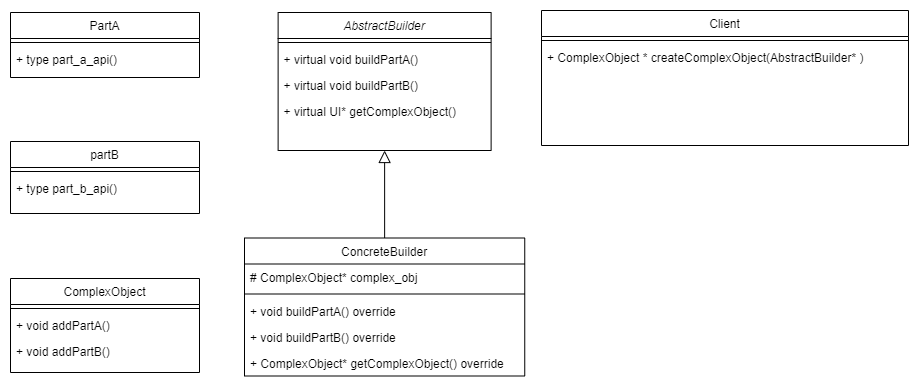

The diagram above was exported from draw.io. Its source (the exported page's mxGraphModel, read from the mxfile embedded in the PNG):
<mxGraphModel dx="1965" dy="654" grid="0" gridSize="10" guides="1" tooltips="1" connect="1" arrows="1" fold="1" page="0" pageScale="1" pageWidth="827" pageHeight="1169" math="0" shadow="0">
  <root>
    <mxCell id="WIyWlLk6GJQsqaUBKTNV-0" />
    <mxCell id="WIyWlLk6GJQsqaUBKTNV-1" parent="WIyWlLk6GJQsqaUBKTNV-0" />
    <mxCell id="zkfFHV4jXpPFQw0GAbJ--0" value="AbstractBuilder" style="swimlane;fontStyle=2;align=center;verticalAlign=top;childLayout=stackLayout;horizontal=1;startSize=26;horizontalStack=0;resizeParent=1;resizeLast=0;collapsible=1;marginBottom=0;rounded=0;shadow=0;strokeWidth=1;" parent="WIyWlLk6GJQsqaUBKTNV-1" vertex="1">
      <mxGeometry x="234.62" y="122" width="213" height="138" as="geometry">
        <mxRectangle x="230" y="140" width="160" height="26" as="alternateBounds" />
      </mxGeometry>
    </mxCell>
    <mxCell id="zkfFHV4jXpPFQw0GAbJ--4" value="" style="line;html=1;strokeWidth=1;align=left;verticalAlign=middle;spacingTop=-1;spacingLeft=3;spacingRight=3;rotatable=0;labelPosition=right;points=[];portConstraint=eastwest;" parent="zkfFHV4jXpPFQw0GAbJ--0" vertex="1">
      <mxGeometry y="26" width="213" height="8" as="geometry" />
    </mxCell>
    <mxCell id="zkfFHV4jXpPFQw0GAbJ--5" value="+ virtual void buildPartA()" style="text;align=left;verticalAlign=top;spacingLeft=4;spacingRight=4;overflow=hidden;rotatable=0;points=[[0,0.5],[1,0.5]];portConstraint=eastwest;" parent="zkfFHV4jXpPFQw0GAbJ--0" vertex="1">
      <mxGeometry y="34" width="213" height="26" as="geometry" />
    </mxCell>
    <mxCell id="BPziWx1KNKJ0Vfv9lyN_-0" value="+ virtual void buildPartB()" style="text;align=left;verticalAlign=top;spacingLeft=4;spacingRight=4;overflow=hidden;rotatable=0;points=[[0,0.5],[1,0.5]];portConstraint=eastwest;" vertex="1" parent="zkfFHV4jXpPFQw0GAbJ--0">
      <mxGeometry y="60" width="213" height="26" as="geometry" />
    </mxCell>
    <mxCell id="BPziWx1KNKJ0Vfv9lyN_-1" value="+ virtual UI* getComplexObject()" style="text;align=left;verticalAlign=top;spacingLeft=4;spacingRight=4;overflow=hidden;rotatable=0;points=[[0,0.5],[1,0.5]];portConstraint=eastwest;" vertex="1" parent="zkfFHV4jXpPFQw0GAbJ--0">
      <mxGeometry y="86" width="213" height="26" as="geometry" />
    </mxCell>
    <mxCell id="zkfFHV4jXpPFQw0GAbJ--6" value="ConcreteBuilder" style="swimlane;fontStyle=0;align=center;verticalAlign=top;childLayout=stackLayout;horizontal=1;startSize=26;horizontalStack=0;resizeParent=1;resizeLast=0;collapsible=1;marginBottom=0;rounded=0;shadow=0;strokeWidth=1;" parent="WIyWlLk6GJQsqaUBKTNV-1" vertex="1">
      <mxGeometry x="201" y="347.5" width="280.25" height="138" as="geometry">
        <mxRectangle x="130" y="380" width="160" height="26" as="alternateBounds" />
      </mxGeometry>
    </mxCell>
    <mxCell id="zkfFHV4jXpPFQw0GAbJ--7" value="# ComplexObject* complex_obj " style="text;align=left;verticalAlign=top;spacingLeft=4;spacingRight=4;overflow=hidden;rotatable=0;points=[[0,0.5],[1,0.5]];portConstraint=eastwest;" parent="zkfFHV4jXpPFQw0GAbJ--6" vertex="1">
      <mxGeometry y="26" width="280.25" height="26" as="geometry" />
    </mxCell>
    <mxCell id="zkfFHV4jXpPFQw0GAbJ--9" value="" style="line;html=1;strokeWidth=1;align=left;verticalAlign=middle;spacingTop=-1;spacingLeft=3;spacingRight=3;rotatable=0;labelPosition=right;points=[];portConstraint=eastwest;" parent="zkfFHV4jXpPFQw0GAbJ--6" vertex="1">
      <mxGeometry y="52" width="280.25" height="8" as="geometry" />
    </mxCell>
    <mxCell id="BPziWx1KNKJ0Vfv9lyN_-21" value="+ void buildPartA() override" style="text;align=left;verticalAlign=top;spacingLeft=4;spacingRight=4;overflow=hidden;rotatable=0;points=[[0,0.5],[1,0.5]];portConstraint=eastwest;" vertex="1" parent="zkfFHV4jXpPFQw0GAbJ--6">
      <mxGeometry y="60" width="280.25" height="26" as="geometry" />
    </mxCell>
    <mxCell id="BPziWx1KNKJ0Vfv9lyN_-22" value="+ void buildPartB() override" style="text;align=left;verticalAlign=top;spacingLeft=4;spacingRight=4;overflow=hidden;rotatable=0;points=[[0,0.5],[1,0.5]];portConstraint=eastwest;" vertex="1" parent="zkfFHV4jXpPFQw0GAbJ--6">
      <mxGeometry y="86" width="280.25" height="26" as="geometry" />
    </mxCell>
    <mxCell id="BPziWx1KNKJ0Vfv9lyN_-23" value="+ ComplexObject* getComplexObject() override" style="text;align=left;verticalAlign=top;spacingLeft=4;spacingRight=4;overflow=hidden;rotatable=0;points=[[0,0.5],[1,0.5]];portConstraint=eastwest;" vertex="1" parent="zkfFHV4jXpPFQw0GAbJ--6">
      <mxGeometry y="112" width="280.25" height="26" as="geometry" />
    </mxCell>
    <mxCell id="zkfFHV4jXpPFQw0GAbJ--12" value="" style="endArrow=block;endSize=10;endFill=0;shadow=0;strokeWidth=1;rounded=0;edgeStyle=elbowEdgeStyle;elbow=vertical;" parent="WIyWlLk6GJQsqaUBKTNV-1" source="zkfFHV4jXpPFQw0GAbJ--6" target="zkfFHV4jXpPFQw0GAbJ--0" edge="1">
      <mxGeometry width="160" relative="1" as="geometry">
        <mxPoint x="183.25" y="206.5" as="sourcePoint" />
        <mxPoint x="183.25" y="206.5" as="targetPoint" />
      </mxGeometry>
    </mxCell>
    <mxCell id="zkfFHV4jXpPFQw0GAbJ--17" value="Client" style="swimlane;fontStyle=0;align=center;verticalAlign=top;childLayout=stackLayout;horizontal=1;startSize=26;horizontalStack=0;resizeParent=1;resizeLast=0;collapsible=1;marginBottom=0;rounded=0;shadow=0;strokeWidth=1;" parent="WIyWlLk6GJQsqaUBKTNV-1" vertex="1">
      <mxGeometry x="498" y="120" width="367" height="135" as="geometry">
        <mxRectangle x="550" y="140" width="160" height="26" as="alternateBounds" />
      </mxGeometry>
    </mxCell>
    <mxCell id="zkfFHV4jXpPFQw0GAbJ--23" value="" style="line;html=1;strokeWidth=1;align=left;verticalAlign=middle;spacingTop=-1;spacingLeft=3;spacingRight=3;rotatable=0;labelPosition=right;points=[];portConstraint=eastwest;" parent="zkfFHV4jXpPFQw0GAbJ--17" vertex="1">
      <mxGeometry y="26" width="367" height="8" as="geometry" />
    </mxCell>
    <mxCell id="zkfFHV4jXpPFQw0GAbJ--24" value="+ ComplexObject * createComplexObject(AbstractBuilder* )" style="text;align=left;verticalAlign=top;spacingLeft=4;spacingRight=4;overflow=hidden;rotatable=0;points=[[0,0.5],[1,0.5]];portConstraint=eastwest;" parent="zkfFHV4jXpPFQw0GAbJ--17" vertex="1">
      <mxGeometry y="34" width="367" height="26" as="geometry" />
    </mxCell>
    <mxCell id="BPziWx1KNKJ0Vfv9lyN_-4" value="PartA" style="swimlane;fontStyle=0;align=center;verticalAlign=top;childLayout=stackLayout;horizontal=1;startSize=26;horizontalStack=0;resizeParent=1;resizeLast=0;collapsible=1;marginBottom=0;rounded=0;shadow=0;strokeWidth=1;" vertex="1" parent="WIyWlLk6GJQsqaUBKTNV-1">
      <mxGeometry x="-33" y="122" width="189" height="65" as="geometry">
        <mxRectangle x="550" y="140" width="160" height="26" as="alternateBounds" />
      </mxGeometry>
    </mxCell>
    <mxCell id="BPziWx1KNKJ0Vfv9lyN_-5" value="" style="line;html=1;strokeWidth=1;align=left;verticalAlign=middle;spacingTop=-1;spacingLeft=3;spacingRight=3;rotatable=0;labelPosition=right;points=[];portConstraint=eastwest;" vertex="1" parent="BPziWx1KNKJ0Vfv9lyN_-4">
      <mxGeometry y="26" width="189" height="8" as="geometry" />
    </mxCell>
    <mxCell id="BPziWx1KNKJ0Vfv9lyN_-6" value="+ type part_a_api()" style="text;align=left;verticalAlign=top;spacingLeft=4;spacingRight=4;overflow=hidden;rotatable=0;points=[[0,0.5],[1,0.5]];portConstraint=eastwest;" vertex="1" parent="BPziWx1KNKJ0Vfv9lyN_-4">
      <mxGeometry y="34" width="189" height="26" as="geometry" />
    </mxCell>
    <mxCell id="BPziWx1KNKJ0Vfv9lyN_-7" value="partB" style="swimlane;fontStyle=0;align=center;verticalAlign=top;childLayout=stackLayout;horizontal=1;startSize=26;horizontalStack=0;resizeParent=1;resizeLast=0;collapsible=1;marginBottom=0;rounded=0;shadow=0;strokeWidth=1;" vertex="1" parent="WIyWlLk6GJQsqaUBKTNV-1">
      <mxGeometry x="-33" y="251" width="189" height="72" as="geometry">
        <mxRectangle x="550" y="140" width="160" height="26" as="alternateBounds" />
      </mxGeometry>
    </mxCell>
    <mxCell id="BPziWx1KNKJ0Vfv9lyN_-8" value="" style="line;html=1;strokeWidth=1;align=left;verticalAlign=middle;spacingTop=-1;spacingLeft=3;spacingRight=3;rotatable=0;labelPosition=right;points=[];portConstraint=eastwest;" vertex="1" parent="BPziWx1KNKJ0Vfv9lyN_-7">
      <mxGeometry y="26" width="189" height="8" as="geometry" />
    </mxCell>
    <mxCell id="BPziWx1KNKJ0Vfv9lyN_-9" value="+ type part_b_api()" style="text;align=left;verticalAlign=top;spacingLeft=4;spacingRight=4;overflow=hidden;rotatable=0;points=[[0,0.5],[1,0.5]];portConstraint=eastwest;" vertex="1" parent="BPziWx1KNKJ0Vfv9lyN_-7">
      <mxGeometry y="34" width="189" height="26" as="geometry" />
    </mxCell>
    <mxCell id="BPziWx1KNKJ0Vfv9lyN_-13" value="ComplexObject" style="swimlane;fontStyle=0;align=center;verticalAlign=top;childLayout=stackLayout;horizontal=1;startSize=26;horizontalStack=0;resizeParent=1;resizeLast=0;collapsible=1;marginBottom=0;rounded=0;shadow=0;strokeWidth=1;" vertex="1" parent="WIyWlLk6GJQsqaUBKTNV-1">
      <mxGeometry x="-33" y="388" width="189" height="94" as="geometry">
        <mxRectangle x="550" y="140" width="160" height="26" as="alternateBounds" />
      </mxGeometry>
    </mxCell>
    <mxCell id="BPziWx1KNKJ0Vfv9lyN_-14" value="" style="line;html=1;strokeWidth=1;align=left;verticalAlign=middle;spacingTop=-1;spacingLeft=3;spacingRight=3;rotatable=0;labelPosition=right;points=[];portConstraint=eastwest;" vertex="1" parent="BPziWx1KNKJ0Vfv9lyN_-13">
      <mxGeometry y="26" width="189" height="8" as="geometry" />
    </mxCell>
    <mxCell id="BPziWx1KNKJ0Vfv9lyN_-15" value="+ void addPartA()" style="text;align=left;verticalAlign=top;spacingLeft=4;spacingRight=4;overflow=hidden;rotatable=0;points=[[0,0.5],[1,0.5]];portConstraint=eastwest;" vertex="1" parent="BPziWx1KNKJ0Vfv9lyN_-13">
      <mxGeometry y="34" width="189" height="26" as="geometry" />
    </mxCell>
    <mxCell id="BPziWx1KNKJ0Vfv9lyN_-16" value="+ void addPartB()" style="text;align=left;verticalAlign=top;spacingLeft=4;spacingRight=4;overflow=hidden;rotatable=0;points=[[0,0.5],[1,0.5]];portConstraint=eastwest;" vertex="1" parent="BPziWx1KNKJ0Vfv9lyN_-13">
      <mxGeometry y="60" width="189" height="26" as="geometry" />
    </mxCell>
  </root>
</mxGraphModel>